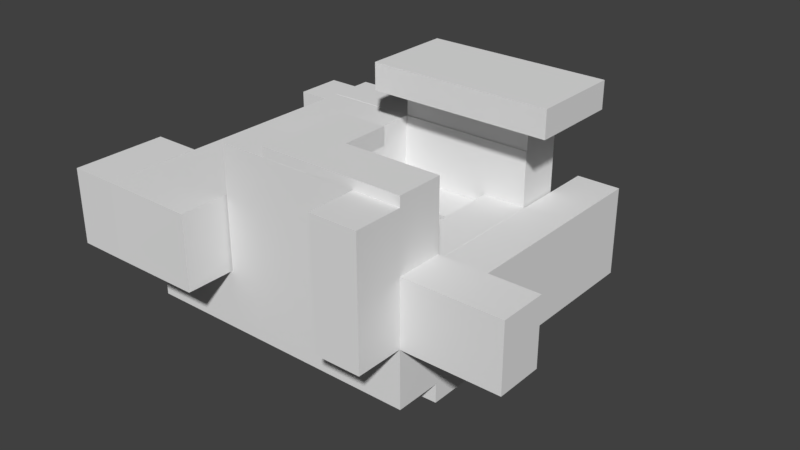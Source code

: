 # Source: obj52.blend  (saved by Blender 2.77.0; exported with 4.5.12 LTS)
import bpy
from mathutils import Matrix  # noqa: F401  (used for matrix-valued properties, if any)

bpy.ops.wm.read_factory_settings(use_empty=True)
scene = bpy.context.scene
scene.name = 'Scene'

# ---- collections
col_collection_1 = bpy.data.collections.new('Collection 1'); scene.collection.children.link(col_collection_1)

# ---- world
world_world = bpy.data.worlds.new('World'); scene.world = world_world
world_world.color = (0.05088, 0.05088, 0.05088)
world_world.use_sun_shadow = False
world_world.sun_shadow_jitter_overblur = 0.0
world_world.cycles.sampling_method = 'MANUAL'

# ---- meshes
me_cube_001 = bpy.data.meshes.new('Cube.001')
me_cube_001.from_pydata([(-0.6465, 0.4612, -0.3693), (-0.6453, 0.4623, 0.183), (-0.6453, 0.6567, -0.3677), (-0.6453, 0.6567, 0.183), (0.3468, 0.4623, -0.3677), (0.3468, 0.4623, 0.183), (0.3468, 0.6567, -0.3677), (0.3473, 0.6578, 0.1827), (-0.6425, -0.7375, -0.1279), (-0.6459, -0.7361, 0.1849), (-0.6425, 0.462, -0.1279), (-0.6425, 0.462, 0.1821), (-0.2555, -0.7358, -0.1279), (-0.2555, -0.7358, 0.1821), (-0.2555, 0.4669, -0.1279), (-0.2466, 0.4652, 0.1823), (-0.2466, 0.4652, 0.3477), (-0.2466, 0.658, 0.1823), (-0.2471, 0.658, 0.3477), (0.3478, 0.4652, 0.1823), (0.3478, 0.4652, 0.3481), (0.3478, 0.6568, 0.3476), (-0.2471, 0.2655, 0.3477), (-0.2471, 0.2655, 0.4651), (-0.2471, 0.658, 0.4651), (0.5478, 0.2655, 0.3477), (0.5478, 0.2655, 0.4651), (0.5478, 0.658, 0.3477), (0.5478, 0.658, 0.4651), (-0.2464, -0.5364, -0.1332), (-0.2464, -0.5364, 0.3846), (-0.2464, -0.3419, -0.1332), (-0.2464, -0.3419, 0.3846), (0.547, -0.5361, -0.1298), (0.5482, -0.5364, 0.3846), (0.5482, -0.3419, -0.1332), (0.5482, -0.3419, 0.3846), (0.354, -0.7359, 0.3847), (0.547, -0.5361, 0.1431), (0.354, -0.7359, -0.1275), (0.547, -0.3417, 0.1431), (0.9476, -0.5361, -0.1298), (0.9476, -0.5361, 0.1431), (0.9476, -0.3417, -0.1298), (0.9476, -0.3417, 0.1431), (0.354, -0.5368, -0.1275), (0.354, -0.5368, 0.3847), (0.5475, -0.7359, -0.1275), (0.5475, -0.7359, 0.3847), (0.5475, -0.5368, -0.1275), (-0.6457, -0.5361, -0.3691), (-0.6457, -0.5361, -0.1289), (-0.6457, -0.3331, -0.3691), (-0.6459, -0.3416, -0.1294), (0.5483, -0.5361, -0.3691), (0.3529, -0.3454, -0.4495), (0.5483, -0.3331, -0.3691), (0.3529, -0.3407, -0.05546), (0.3529, 0.8582, -0.4495), (0.3529, 0.8582, -0.05546), (0.5468, -0.3407, -0.4495), (0.5468, -0.3407, -0.05546), (0.5468, 0.8582, -0.4495), (0.5468, 0.8582, -0.05546), (-0.6465, 0.2642, -0.3693), (-0.6465, 0.2642, -0.09472), (0.1603, -0.333, -0.3687), (-0.6465, 0.4612, -0.09472), (0.1603, 0.2642, -0.3693), (0.1603, 0.2642, -0.09472), (0.1603, 0.4612, -0.3693), (0.1603, 0.4612, -0.09472), (0.1626, -0.3406, -0.05478), (0.1603, 0.4615, -0.3687), (0.1603, 0.4611, -0.05478), (0.353, -0.333, -0.3687), (0.353, -0.3406, -0.05478), (0.353, 0.4632, -0.05478), (-0.6469, -0.1416, -0.3687), (-0.6469, -0.1416, -0.1277), (0.1586, -0.3326, -0.3687), (0.1624, -0.3417, -0.1315), (0.1605, -0.1416, -0.3687), (0.1624, -0.1416, -0.1315), (0.1484, -0.5366, 0.3849), (0.1487, -0.5362, 0.4249), (0.1484, -0.3418, 0.3849), (0.1484, -0.3418, 0.4253), (-0.04627, -0.5362, 0.3506), (0.5482, -0.5366, 0.4253), (-0.04627, -0.5362, 0.4249), (0.5482, -0.3418, 0.4253), (-0.04627, -0.142, 0.3506), (-0.04627, -0.142, 0.4249), (0.1487, -0.5362, 0.3506), (-0.2456, 0.2644, -0.6086), (0.1487, -0.142, 0.3506), (0.1487, -0.142, 0.4249), (-0.2456, 0.2644, -0.3695), (-0.2456, 0.6564, -0.6086), (-0.2456, 0.6564, -0.3681), (0.3479, 0.2644, -0.6086), (0.3479, 0.2644, -0.3687), (0.3479, 0.6564, -0.6086), (-0.8459, -0.7361, -0.1294), (-0.8459, -0.7361, 0.1849), (-0.8459, -0.3416, -0.1294), (-0.8459, -0.3416, 0.1849), (-0.8464, 0.4628, 0.1438), (-0.8464, 0.6628, -0.1296), (-0.8464, 0.4628, -0.1296), (-0.6459, -0.3416, 0.1849), (-0.8464, 0.6628, 0.1438), (-0.6464, 0.4628, -0.1296), (-0.6464, 0.4628, 0.1438), (-0.6464, 0.6628, -0.1296), (-0.6464, 0.6628, 0.1438)], [], [(1, 3, 2, 0), (3, 7, 6, 2), (7, 5, 4, 6), (5, 1, 0, 4), (0, 2, 6, 4), (5, 7, 3, 1), (9, 11, 10, 8), (11, 15, 14, 10), (15, 13, 12, 14), (13, 9, 8, 12), (8, 10, 14, 12), (13, 15, 11, 9), (16, 18, 17, 15), (18, 21, 7, 17), (21, 20, 19, 7), (20, 16, 15, 19), (15, 17, 7, 19), (20, 21, 18, 16), (23, 24, 18, 22), (24, 28, 27, 18), (28, 26, 25, 27), (26, 23, 22, 25), (22, 18, 27, 25), (26, 28, 24, 23), (30, 32, 31, 29), (32, 36, 35, 31), (36, 34, 33, 35), (34, 30, 29, 33), (29, 31, 35, 33), (34, 36, 32, 30), (38, 40, 35, 33), (40, 44, 43, 35), (44, 42, 41, 43), (42, 38, 33, 41), (33, 35, 43, 41), (42, 44, 40, 38), (37, 46, 45, 39), (46, 34, 49, 45), (34, 48, 47, 49), (48, 37, 39, 47), (39, 45, 49, 47), (48, 34, 46, 37), (51, 53, 52, 50), (53, 35, 56, 52), (35, 33, 54, 56), (33, 51, 50, 54), (50, 52, 56, 54), (33, 35, 53, 51), (57, 59, 58, 55), (59, 63, 62, 58), (63, 61, 60, 62), (61, 57, 55, 60), (55, 58, 62, 60), (61, 63, 59, 57), (65, 67, 0, 64), (67, 71, 70, 0), (71, 69, 68, 70), (69, 65, 64, 68), (64, 0, 70, 68), (69, 71, 67, 65), (72, 74, 73, 66), (74, 77, 4, 73), (77, 76, 75, 4), (76, 72, 66, 75), (66, 73, 4, 75), (76, 77, 74, 72), (53, 79, 78, 52), (79, 83, 82, 78), (83, 81, 80, 82), (81, 53, 52, 80), (52, 78, 82, 80), (81, 83, 79, 53), (85, 87, 86, 84), (87, 91, 36, 86), (91, 89, 34, 36), (89, 85, 84, 34), (84, 86, 36, 34), (89, 91, 87, 85), (90, 93, 92, 88), (93, 97, 96, 92), (97, 85, 94, 96), (85, 90, 88, 94), (88, 92, 96, 94), (85, 97, 93, 90), (98, 100, 99, 95), (100, 6, 103, 99), (6, 102, 101, 103), (102, 98, 95, 101), (95, 99, 103, 101), (102, 6, 100, 98), (105, 107, 106, 104), (107, 111, 53, 106), (111, 9, 8, 53), (9, 105, 104, 8), (104, 106, 53, 8), (9, 111, 107, 105), (108, 112, 109, 110), (112, 116, 115, 109), (116, 114, 113, 115), (114, 108, 110, 113), (110, 109, 115, 113), (114, 116, 112, 108)])
me_cube_001.use_remesh_preserve_volume = False
me_cube_001.use_remesh_preserve_attributes = False
me_cube_001.use_mirror_vertex_groups = False
me_cube_001.update()

# ---- objects
ob_cube = bpy.data.objects.new('Cube', me_cube_001)

# ---- transforms, parenting, visibility, modifiers, constraints
ob_cube.location = (0.04922, -0.4611, 0.3721)
ob_cube.lineart.crease_threshold = 0.0

# ---- collection membership
col_collection_1.objects.link(ob_cube)

# ---- scene / render settings (as saved in the file)
scene.frame_start = 1; scene.frame_end = 250; scene.frame_set(42)
scene.render.engine = 'BLENDER_EEVEE_NEXT'
scene.render.resolution_percentage = 50
scene.render.dither_intensity = 0.0
scene.cycles.use_denoising = False
scene.cycles.samples = 128
scene.cycles.sampling_pattern = 'TABULATED_SOBOL'
scene.cycles.light_sampling_threshold = 0.0
scene.cycles.use_adaptive_sampling = False
scene.cycles.use_light_tree = False
scene.cycles.blur_glossy = 0.0
scene.cycles.sample_clamp_indirect = 0.0
scene.view_settings.view_transform = 'Standard'
bpy.context.view_layer.update()

# ---- added for rendering (the .blend has no active camera and no usable light): camera, sun
cam_auto = bpy.data.cameras.new('AutoCamera')
cam_auto.lens = 50.0
cam_auto.sensor_width = 36.0
cam_auto.clip_end = 1000.0
ob_auto_camera = bpy.data.objects.new('AutoCamera', cam_auto)
scene.collection.objects.link(ob_auto_camera)
ob_auto_camera.location = (2.53326, -3.32092, 2.24711)
ob_auto_camera.rotation_euler = (1.09748, -7.21219e-08, 0.694738)
scene.camera = ob_auto_camera
light_auto_sun = bpy.data.lights.new('AutoSun', 'SUN')
light_auto_sun.energy = 3.0
light_auto_sun.angle = 0.0523599
ob_auto_sun = bpy.data.objects.new('AutoSun', light_auto_sun)
scene.collection.objects.link(ob_auto_sun)
ob_auto_sun.rotation_euler = (0.872665, 0.174533, 0.523599)
bpy.context.view_layer.update()

